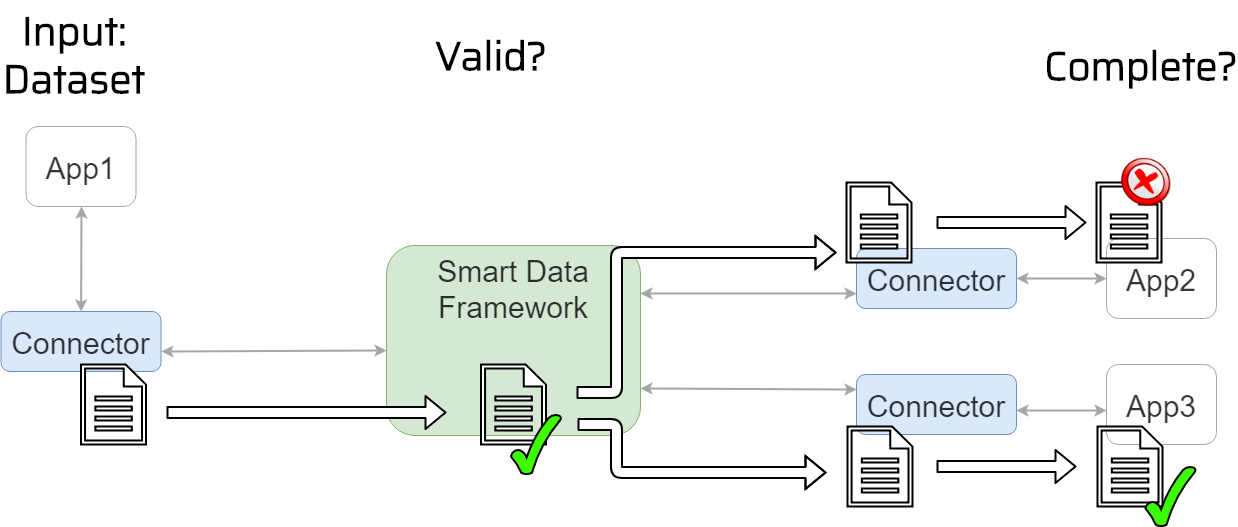

The diagram above was exported from draw.io. Its source (the exported page's mxGraphModel, read from the mxfile embedded in the PNG):
<mxGraphModel dx="2068" dy="1879" grid="1" gridSize="10" guides="1" tooltips="1" connect="1" arrows="1" fold="1" page="1" pageScale="1" pageWidth="1169" pageHeight="827" background="#ffffff" math="0" shadow="0">
  <root>
    <mxCell id="0" />
    <mxCell id="1" parent="0" />
    <mxCell id="2" value="Smart Data &#10;Framework" style="rounded=1;strokeColor=#82b366;fontSize=30;align=center;fillColor=#d5e8d4;verticalAlign=top;textOpacity=80;" vertex="1" parent="1">
      <mxGeometry x="410" y="143" width="254" height="190" as="geometry" />
    </mxCell>
    <mxCell id="3" value="Connector" style="rounded=1;strokeColor=#6c8ebf;fontSize=30;align=center;fillColor=#dae8fc;textOpacity=80;" vertex="1" parent="1">
      <mxGeometry x="24.5" y="209" width="160" height="60" as="geometry" />
    </mxCell>
    <mxCell id="7" value="Connector" style="rounded=1;strokeColor=#6c8ebf;fontSize=30;align=center;fillColor=#dae8fc;textOpacity=80;" vertex="1" parent="1">
      <mxGeometry x="880" y="146" width="160" height="60" as="geometry" />
    </mxCell>
    <mxCell id="10" value="App1" style="rounded=1;strokeColor=#a6a6a6;fontSize=30;align=center;textOpacity=80;" vertex="1" parent="1">
      <mxGeometry x="49.5" y="24" width="110" height="80" as="geometry" />
    </mxCell>
    <mxCell id="11" value="App2" style="rounded=1;strokeColor=#a6a6a6;fontSize=30;align=center;textOpacity=80;" vertex="1" parent="1">
      <mxGeometry x="1130" y="136" width="110" height="80" as="geometry" />
    </mxCell>
    <mxCell id="12" value="" style="endArrow=classic;startArrow=classic;html=1;strokeColor=#a6a6a6;strokeWidth=2;fontSize=30;entryX=0.5;entryY=1;textOpacity=80;" edge="1" parent="1" source="3" target="10">
      <mxGeometry width="50" height="50" relative="1" as="geometry">
        <mxPoint x="20" y="374" as="sourcePoint" />
        <mxPoint x="70" y="324" as="targetPoint" />
      </mxGeometry>
    </mxCell>
    <mxCell id="13" value="" style="endArrow=classic;startArrow=classic;html=1;strokeColor=#a6a6a6;strokeWidth=2;fontSize=30;entryX=0;entryY=0.5;exitX=1;exitY=0.5;textOpacity=80;" edge="1" parent="1" source="7" target="11">
      <mxGeometry width="50" height="50" relative="1" as="geometry">
        <mxPoint x="685.6111111111113" y="160.5" as="sourcePoint" />
        <mxPoint x="686" y="55.5" as="targetPoint" />
      </mxGeometry>
    </mxCell>
    <mxCell id="14" value="" style="endArrow=classic;startArrow=classic;html=1;strokeColor=#a6a6a6;strokeWidth=2;fontSize=30;entryX=0;entryY=0.5;exitX=1;exitY=0.5;textOpacity=80;" edge="1" parent="1">
      <mxGeometry width="50" height="50" relative="1" as="geometry">
        <mxPoint x="185" y="249" as="sourcePoint" />
        <mxPoint x="410" y="248" as="targetPoint" />
      </mxGeometry>
    </mxCell>
    <mxCell id="15" value="Connector" style="rounded=1;strokeColor=#6c8ebf;fontSize=30;align=center;fillColor=#dae8fc;textOpacity=80;" vertex="1" parent="1">
      <mxGeometry x="880" y="272" width="160" height="60" as="geometry" />
    </mxCell>
    <mxCell id="16" value="App3" style="rounded=1;strokeColor=#a6a6a6;fontSize=30;align=center;textOpacity=80;" vertex="1" parent="1">
      <mxGeometry x="1130" y="262" width="110" height="80" as="geometry" />
    </mxCell>
    <mxCell id="17" value="" style="endArrow=classic;startArrow=classic;html=1;strokeColor=#a6a6a6;strokeWidth=2;fontSize=30;exitX=1;exitY=0.5;textOpacity=80;" edge="1" parent="1">
      <mxGeometry width="50" height="50" relative="1" as="geometry">
        <mxPoint x="1040" y="308" as="sourcePoint" />
        <mxPoint x="1130" y="308" as="targetPoint" />
      </mxGeometry>
    </mxCell>
    <mxCell id="18" value="" style="endArrow=classic;startArrow=classic;html=1;strokeColor=#a6a6a6;strokeWidth=2;fontSize=30;exitX=1;exitY=0.75;entryX=0;entryY=0.25;textOpacity=80;" edge="1" parent="1" source="2" target="15">
      <mxGeometry width="50" height="50" relative="1" as="geometry">
        <mxPoint x="970" y="348" as="sourcePoint" />
        <mxPoint x="970" y="463" as="targetPoint" />
      </mxGeometry>
    </mxCell>
    <mxCell id="20" value="" style="endArrow=classic;startArrow=classic;html=1;strokeColor=#a6a6a6;strokeWidth=2;fontSize=30;exitX=1;exitY=0.25;entryX=0;entryY=0.75;textOpacity=80;" edge="1" parent="1" source="2" target="7">
      <mxGeometry width="50" height="50" relative="1" as="geometry">
        <mxPoint x="674" y="311" as="sourcePoint" />
        <mxPoint x="890" y="312.45945945945937" as="targetPoint" />
      </mxGeometry>
    </mxCell>
    <mxCell id="22" value="" style="shape=flexArrow;endArrow=classic;html=1;fillColor=#ffffff;strokeColor=#000000;strokeWidth=2;fontSize=30;" edge="1" parent="1">
      <mxGeometry width="50" height="50" relative="1" as="geometry">
        <mxPoint x="190" y="310" as="sourcePoint" />
        <mxPoint x="470" y="310" as="targetPoint" />
      </mxGeometry>
    </mxCell>
    <mxCell id="31" value="Input:&#10;Dataset" style="text;strokeColor=none;fillColor=none;align=center;verticalAlign=middle;rounded=0;fontFamily=Saira Light;fontStyle=1;fontSize=40;" vertex="1" parent="1">
      <mxGeometry x="78" y="-61" width="40" height="20" as="geometry" />
    </mxCell>
    <mxCell id="33" value="" style="shadow=0;dashed=0;html=1;strokeColor=#000000;labelPosition=center;verticalLabelPosition=bottom;verticalAlign=top;align=center;shape=mxgraph.mscae.enterprise.document;fillColor=#ffffff;fontSize=30;strokeWidth=2;" vertex="1" parent="1">
      <mxGeometry x="104.5" y="262" width="65" height="80" as="geometry" />
    </mxCell>
    <mxCell id="34" value="Valid?" style="text;strokeColor=none;fillColor=none;align=center;verticalAlign=middle;rounded=0;fontFamily=Saira Light;fontStyle=1;fontSize=40;" vertex="1" parent="1">
      <mxGeometry x="495" y="-60" width="40" height="20" as="geometry" />
    </mxCell>
    <mxCell id="35" value="Complete?" style="text;strokeColor=none;fillColor=none;align=center;verticalAlign=middle;rounded=0;fontFamily=Saira Light;fontStyle=1;fontSize=40;" vertex="1" parent="1">
      <mxGeometry x="1145" y="-50" width="40" height="20" as="geometry" />
    </mxCell>
    <mxCell id="55" value="" style="shadow=0;dashed=0;html=1;strokeColor=#000000;labelPosition=center;verticalLabelPosition=bottom;verticalAlign=top;align=center;shape=mxgraph.mscae.enterprise.document;fillColor=#ffffff;fontSize=30;strokeWidth=2;" vertex="1" parent="1">
      <mxGeometry x="504.5" y="262" width="65" height="80" as="geometry" />
    </mxCell>
    <mxCell id="56" value="" style="shape=flexArrow;endArrow=classic;html=1;fillColor=#ffffff;strokeColor=#000000;strokeWidth=2;fontSize=30;" edge="1" parent="1">
      <mxGeometry width="50" height="50" relative="1" as="geometry">
        <mxPoint x="600" y="290" as="sourcePoint" />
        <mxPoint x="860" y="150" as="targetPoint" />
        <Array as="points">
          <mxPoint x="640" y="290" />
          <mxPoint x="640" y="150" />
        </Array>
      </mxGeometry>
    </mxCell>
    <mxCell id="57" value="" style="shape=flexArrow;endArrow=classic;html=1;fillColor=#ffffff;strokeColor=#000000;strokeWidth=2;fontSize=30;" edge="1" parent="1">
      <mxGeometry width="50" height="50" relative="1" as="geometry">
        <mxPoint x="601" y="322" as="sourcePoint" />
        <mxPoint x="850" y="370" as="targetPoint" />
        <Array as="points">
          <mxPoint x="640" y="322" />
          <mxPoint x="640" y="370" />
        </Array>
      </mxGeometry>
    </mxCell>
    <mxCell id="58" value="" style="shadow=0;dashed=0;html=1;strokeColor=#000000;labelPosition=center;verticalLabelPosition=bottom;verticalAlign=top;align=center;shape=mxgraph.mscae.enterprise.document;fillColor=#ffffff;fontSize=30;strokeWidth=2;" vertex="1" parent="1">
      <mxGeometry x="870" y="80" width="65" height="80" as="geometry" />
    </mxCell>
    <mxCell id="59" value="" style="shadow=0;dashed=0;html=1;strokeColor=#000000;labelPosition=center;verticalLabelPosition=bottom;verticalAlign=top;align=center;shape=mxgraph.mscae.enterprise.document;fillColor=#ffffff;fontSize=30;strokeWidth=2;" vertex="1" parent="1">
      <mxGeometry x="871" y="324" width="65" height="80" as="geometry" />
    </mxCell>
    <mxCell id="60" value="" style="shape=flexArrow;endArrow=classic;html=1;fillColor=#ffffff;strokeColor=#000000;strokeWidth=2;fontSize=30;" edge="1" parent="1">
      <mxGeometry width="50" height="50" relative="1" as="geometry">
        <mxPoint x="960" y="120" as="sourcePoint" />
        <mxPoint x="1110" y="120" as="targetPoint" />
      </mxGeometry>
    </mxCell>
    <mxCell id="61" value="" style="shadow=0;dashed=0;html=1;strokeColor=#000000;labelPosition=center;verticalLabelPosition=bottom;verticalAlign=top;align=center;shape=mxgraph.mscae.enterprise.document;fillColor=#ffffff;fontSize=30;strokeWidth=2;" vertex="1" parent="1">
      <mxGeometry x="1120" y="80" width="65" height="80" as="geometry" />
    </mxCell>
    <mxCell id="62" value="" style="shape=flexArrow;endArrow=classic;html=1;fillColor=#ffffff;strokeColor=#000000;strokeWidth=2;fontSize=30;" edge="1" parent="1">
      <mxGeometry width="50" height="50" relative="1" as="geometry">
        <mxPoint x="960" y="364" as="sourcePoint" />
        <mxPoint x="1100" y="364" as="targetPoint" />
      </mxGeometry>
    </mxCell>
    <mxCell id="63" value="" style="shadow=0;dashed=0;html=1;strokeColor=#000000;labelPosition=center;verticalLabelPosition=bottom;verticalAlign=top;align=center;shape=mxgraph.mscae.enterprise.document;fillColor=#ffffff;fontSize=30;strokeWidth=2;" vertex="1" parent="1">
      <mxGeometry x="1121" y="324" width="65" height="80" as="geometry" />
    </mxCell>
    <mxCell id="64" value="" style="verticalLabelPosition=bottom;verticalAlign=top;html=1;shape=mxgraph.basic.tick;strokeColor=#000000;strokeWidth=2;fillColor=#3CFF00;gradientColor=none;fontFamily=Saira;fontSize=40;align=center;" vertex="1" parent="1">
      <mxGeometry x="534.5" y="312" width="50" height="60" as="geometry" />
    </mxCell>
    <mxCell id="65" value="" style="verticalLabelPosition=bottom;verticalAlign=top;html=1;shape=mxgraph.basic.tick;strokeColor=#000000;strokeWidth=2;fillColor=#3CFF00;gradientColor=none;fontFamily=Saira;fontSize=40;align=center;" vertex="1" parent="1">
      <mxGeometry x="1169" y="364" width="50" height="60" as="geometry" />
    </mxCell>
    <mxCell id="66" value="" style="shape=image;html=1;verticalAlign=top;verticalLabelPosition=bottom;labelBackgroundColor=#ffffff;imageAspect=0;aspect=fixed;image=https://cdn2.iconfinder.com/data/icons/kids/128x128/apps/agt_action_fail.png;strokeColor=#000000;strokeWidth=2;fillColor=#3CFF00;gradientColor=none;fontFamily=Saira;fontSize=40;align=center;" vertex="1" parent="1">
      <mxGeometry x="1145" y="55" width="50" height="50" as="geometry" />
    </mxCell>
  </root>
</mxGraphModel>